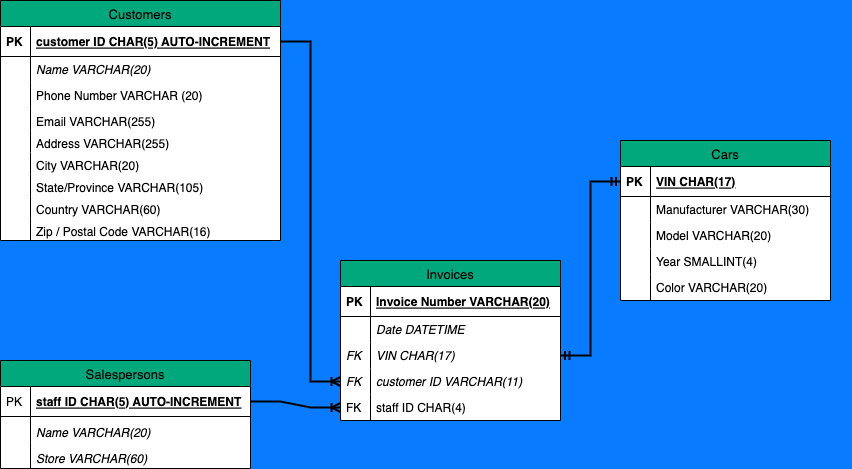

The diagram above was exported from draw.io. Its source (the exported page's mxGraphModel, read from the mxfile embedded in the PNG):
<mxGraphModel dx="1674" dy="676" grid="1" gridSize="10" guides="1" tooltips="1" connect="1" arrows="1" fold="1" page="1" pageScale="1" pageWidth="1100" pageHeight="850" background="#087BFF" math="0" shadow="0">
  <root>
    <mxCell id="0" />
    <mxCell id="1" parent="0" />
    <mxCell id="4a63a70a29bb4ada-1" value="Customers" style="swimlane;fontStyle=0;childLayout=stackLayout;horizontal=1;startSize=26;fillColor=#00A87B;horizontalStack=0;resizeParent=1;resizeParentMax=0;resizeLast=0;collapsible=1;marginBottom=0;swimlaneFillColor=#ffffff;align=center;strokeWidth=1;fontSize=13;strokeColor=#000000;" parent="1" vertex="1">
      <mxGeometry x="140" y="80" width="280" height="240" as="geometry" />
    </mxCell>
    <mxCell id="4a63a70a29bb4ada-2" value="customer ID CHAR(5) AUTO-INCREMENT" style="shape=partialRectangle;top=0;left=0;right=0;bottom=1;align=left;verticalAlign=middle;fillColor=none;spacingLeft=34;spacingRight=4;overflow=hidden;rotatable=0;points=[[0,0.5],[1,0.5]];portConstraint=eastwest;dropTarget=0;fontStyle=5;" parent="4a63a70a29bb4ada-1" vertex="1">
      <mxGeometry y="26" width="280" height="30" as="geometry" />
    </mxCell>
    <mxCell id="4a63a70a29bb4ada-3" value="PK" style="shape=partialRectangle;top=0;left=0;bottom=0;fillColor=none;align=left;verticalAlign=middle;spacingLeft=4;spacingRight=4;overflow=hidden;rotatable=0;points=[];portConstraint=eastwest;part=1;fontStyle=1" parent="4a63a70a29bb4ada-2" vertex="1" connectable="0">
      <mxGeometry width="30" height="30" as="geometry" />
    </mxCell>
    <mxCell id="4a63a70a29bb4ada-6" value="Name VARCHAR(20)" style="shape=partialRectangle;top=0;left=0;right=0;bottom=0;align=left;verticalAlign=top;fillColor=none;spacingLeft=34;spacingRight=4;overflow=hidden;rotatable=0;points=[[0,0.5],[1,0.5]];portConstraint=eastwest;dropTarget=0;fontStyle=2" parent="4a63a70a29bb4ada-1" vertex="1">
      <mxGeometry y="56" width="280" height="26" as="geometry" />
    </mxCell>
    <mxCell id="4a63a70a29bb4ada-7" value="" style="shape=partialRectangle;top=0;left=0;bottom=0;fillColor=none;align=left;verticalAlign=top;spacingLeft=4;spacingRight=4;overflow=hidden;rotatable=0;points=[];portConstraint=eastwest;part=1;fontStyle=2" parent="4a63a70a29bb4ada-6" vertex="1" connectable="0">
      <mxGeometry width="30" height="26" as="geometry" />
    </mxCell>
    <mxCell id="5ecfb9fce94ea102-8" value="Phone Number VARCHAR (20)" style="shape=partialRectangle;top=0;left=0;right=0;bottom=0;align=left;verticalAlign=top;fillColor=none;spacingLeft=34;spacingRight=4;overflow=hidden;rotatable=0;points=[[0,0.5],[1,0.5]];portConstraint=eastwest;dropTarget=0;" parent="4a63a70a29bb4ada-1" vertex="1">
      <mxGeometry y="82" width="280" height="26" as="geometry" />
    </mxCell>
    <mxCell id="5ecfb9fce94ea102-9" value="" style="shape=partialRectangle;top=0;left=0;bottom=0;fillColor=none;align=left;verticalAlign=top;spacingLeft=4;spacingRight=4;overflow=hidden;rotatable=0;points=[];portConstraint=eastwest;part=1;" parent="5ecfb9fce94ea102-8" vertex="1" connectable="0">
      <mxGeometry width="30" height="26" as="geometry" />
    </mxCell>
    <mxCell id="4a63a70a29bb4ada-16" value="Email VARCHAR(255)" style="shape=partialRectangle;top=0;left=0;right=0;bottom=0;align=left;verticalAlign=top;fillColor=none;spacingLeft=34;spacingRight=4;overflow=hidden;rotatable=0;points=[[0,0.5],[1,0.5]];portConstraint=eastwest;dropTarget=0;" parent="4a63a70a29bb4ada-1" vertex="1">
      <mxGeometry y="108" width="280" height="22" as="geometry" />
    </mxCell>
    <mxCell id="4a63a70a29bb4ada-17" value="" style="shape=partialRectangle;top=0;left=0;bottom=0;fillColor=none;align=left;verticalAlign=top;spacingLeft=4;spacingRight=4;overflow=hidden;rotatable=0;points=[];portConstraint=eastwest;part=1;" parent="4a63a70a29bb4ada-16" vertex="1" connectable="0">
      <mxGeometry width="30" height="22" as="geometry" />
    </mxCell>
    <mxCell id="Excy5dITMQeDI2QEVy3v-19" value="Address VARCHAR(255)" style="shape=partialRectangle;top=0;left=0;right=0;bottom=0;align=left;verticalAlign=top;fillColor=none;spacingLeft=34;spacingRight=4;overflow=hidden;rotatable=0;points=[[0,0.5],[1,0.5]];portConstraint=eastwest;dropTarget=0;" parent="4a63a70a29bb4ada-1" vertex="1">
      <mxGeometry y="130" width="280" height="22" as="geometry" />
    </mxCell>
    <mxCell id="Excy5dITMQeDI2QEVy3v-20" value="" style="shape=partialRectangle;top=0;left=0;bottom=0;fillColor=none;align=left;verticalAlign=top;spacingLeft=4;spacingRight=4;overflow=hidden;rotatable=0;points=[];portConstraint=eastwest;part=1;" parent="Excy5dITMQeDI2QEVy3v-19" vertex="1" connectable="0">
      <mxGeometry width="30" height="22" as="geometry" />
    </mxCell>
    <mxCell id="Excy5dITMQeDI2QEVy3v-21" value="City VARCHAR(20)" style="shape=partialRectangle;top=0;left=0;right=0;bottom=0;align=left;verticalAlign=top;fillColor=none;spacingLeft=34;spacingRight=4;overflow=hidden;rotatable=0;points=[[0,0.5],[1,0.5]];portConstraint=eastwest;dropTarget=0;" parent="4a63a70a29bb4ada-1" vertex="1">
      <mxGeometry y="152" width="280" height="22" as="geometry" />
    </mxCell>
    <mxCell id="Excy5dITMQeDI2QEVy3v-22" value="" style="shape=partialRectangle;top=0;left=0;bottom=0;fillColor=none;align=left;verticalAlign=top;spacingLeft=4;spacingRight=4;overflow=hidden;rotatable=0;points=[];portConstraint=eastwest;part=1;" parent="Excy5dITMQeDI2QEVy3v-21" vertex="1" connectable="0">
      <mxGeometry width="30" height="22" as="geometry" />
    </mxCell>
    <mxCell id="Excy5dITMQeDI2QEVy3v-23" value="State/Province VARCHAR(105)" style="shape=partialRectangle;top=0;left=0;right=0;bottom=0;align=left;verticalAlign=top;fillColor=none;spacingLeft=34;spacingRight=4;overflow=hidden;rotatable=0;points=[[0,0.5],[1,0.5]];portConstraint=eastwest;dropTarget=0;" parent="4a63a70a29bb4ada-1" vertex="1">
      <mxGeometry y="174" width="280" height="22" as="geometry" />
    </mxCell>
    <mxCell id="Excy5dITMQeDI2QEVy3v-24" value="" style="shape=partialRectangle;top=0;left=0;bottom=0;fillColor=none;align=left;verticalAlign=top;spacingLeft=4;spacingRight=4;overflow=hidden;rotatable=0;points=[];portConstraint=eastwest;part=1;" parent="Excy5dITMQeDI2QEVy3v-23" vertex="1" connectable="0">
      <mxGeometry width="30" height="22" as="geometry" />
    </mxCell>
    <mxCell id="Excy5dITMQeDI2QEVy3v-25" value="Country VARCHAR(60)" style="shape=partialRectangle;top=0;left=0;right=0;bottom=0;align=left;verticalAlign=top;fillColor=none;spacingLeft=34;spacingRight=4;overflow=hidden;rotatable=0;points=[[0,0.5],[1,0.5]];portConstraint=eastwest;dropTarget=0;" parent="4a63a70a29bb4ada-1" vertex="1">
      <mxGeometry y="196" width="280" height="22" as="geometry" />
    </mxCell>
    <mxCell id="Excy5dITMQeDI2QEVy3v-26" value="" style="shape=partialRectangle;top=0;left=0;bottom=0;fillColor=none;align=left;verticalAlign=top;spacingLeft=4;spacingRight=4;overflow=hidden;rotatable=0;points=[];portConstraint=eastwest;part=1;" parent="Excy5dITMQeDI2QEVy3v-25" vertex="1" connectable="0">
      <mxGeometry width="30" height="22" as="geometry" />
    </mxCell>
    <mxCell id="Excy5dITMQeDI2QEVy3v-27" value="Zip / Postal Code VARCHAR(16)" style="shape=partialRectangle;top=0;left=0;right=0;bottom=0;align=left;verticalAlign=top;fillColor=none;spacingLeft=34;spacingRight=4;overflow=hidden;rotatable=0;points=[[0,0.5],[1,0.5]];portConstraint=eastwest;dropTarget=0;" parent="4a63a70a29bb4ada-1" vertex="1">
      <mxGeometry y="218" width="280" height="22" as="geometry" />
    </mxCell>
    <mxCell id="Excy5dITMQeDI2QEVy3v-28" value="" style="shape=partialRectangle;top=0;left=0;bottom=0;fillColor=none;align=left;verticalAlign=top;spacingLeft=4;spacingRight=4;overflow=hidden;rotatable=0;points=[];portConstraint=eastwest;part=1;" parent="Excy5dITMQeDI2QEVy3v-27" vertex="1" connectable="0">
      <mxGeometry width="30" height="22" as="geometry" />
    </mxCell>
    <mxCell id="4a63a70a29bb4ada-32" value="Cars" style="swimlane;fontStyle=0;childLayout=stackLayout;horizontal=1;startSize=26;fillColor=#00A87B;horizontalStack=0;resizeParent=1;resizeParentMax=0;resizeLast=0;collapsible=1;marginBottom=0;swimlaneFillColor=#ffffff;align=center;strokeWidth=1;fontSize=13;strokeColor=#000000;" parent="1" vertex="1">
      <mxGeometry x="760" y="220" width="210" height="160" as="geometry" />
    </mxCell>
    <mxCell id="4a63a70a29bb4ada-33" value="VIN CHAR(17)" style="shape=partialRectangle;top=0;left=0;right=0;bottom=1;align=left;verticalAlign=middle;fillColor=none;spacingLeft=34;spacingRight=4;overflow=hidden;rotatable=0;points=[[0,0.5],[1,0.5]];portConstraint=eastwest;dropTarget=0;fontStyle=5;" parent="4a63a70a29bb4ada-32" vertex="1">
      <mxGeometry y="26" width="210" height="30" as="geometry" />
    </mxCell>
    <mxCell id="4a63a70a29bb4ada-34" value="PK" style="shape=partialRectangle;top=0;left=0;bottom=0;fillColor=none;align=left;verticalAlign=middle;spacingLeft=4;spacingRight=4;overflow=hidden;rotatable=0;points=[];portConstraint=eastwest;part=1;fontStyle=1" parent="4a63a70a29bb4ada-33" vertex="1" connectable="0">
      <mxGeometry width="30" height="30" as="geometry" />
    </mxCell>
    <mxCell id="4a63a70a29bb4ada-37" value="Manufacturer VARCHAR(30)" style="shape=partialRectangle;top=0;left=0;right=0;bottom=0;align=left;verticalAlign=top;fillColor=none;spacingLeft=34;spacingRight=4;overflow=hidden;rotatable=0;points=[[0,0.5],[1,0.5]];portConstraint=eastwest;dropTarget=0;" parent="4a63a70a29bb4ada-32" vertex="1">
      <mxGeometry y="56" width="210" height="26" as="geometry" />
    </mxCell>
    <mxCell id="4a63a70a29bb4ada-38" value="" style="shape=partialRectangle;top=0;left=0;bottom=0;fillColor=none;align=left;verticalAlign=top;spacingLeft=4;spacingRight=4;overflow=hidden;rotatable=0;points=[];portConstraint=eastwest;part=1;" parent="4a63a70a29bb4ada-37" vertex="1" connectable="0">
      <mxGeometry width="30" height="26" as="geometry" />
    </mxCell>
    <mxCell id="Excy5dITMQeDI2QEVy3v-1" value="Model VARCHAR(20)" style="shape=partialRectangle;top=0;left=0;right=0;bottom=0;align=left;verticalAlign=top;fillColor=none;spacingLeft=34;spacingRight=4;overflow=hidden;rotatable=0;points=[[0,0.5],[1,0.5]];portConstraint=eastwest;dropTarget=0;" parent="4a63a70a29bb4ada-32" vertex="1">
      <mxGeometry y="82" width="210" height="26" as="geometry" />
    </mxCell>
    <mxCell id="Excy5dITMQeDI2QEVy3v-2" value="" style="shape=partialRectangle;top=0;left=0;bottom=0;fillColor=none;align=left;verticalAlign=top;spacingLeft=4;spacingRight=4;overflow=hidden;rotatable=0;points=[];portConstraint=eastwest;part=1;" parent="Excy5dITMQeDI2QEVy3v-1" vertex="1" connectable="0">
      <mxGeometry width="30" height="26" as="geometry" />
    </mxCell>
    <mxCell id="Excy5dITMQeDI2QEVy3v-3" value="Year SMALLINT(4)" style="shape=partialRectangle;top=0;left=0;right=0;bottom=0;align=left;verticalAlign=top;fillColor=none;spacingLeft=34;spacingRight=4;overflow=hidden;rotatable=0;points=[[0,0.5],[1,0.5]];portConstraint=eastwest;dropTarget=0;" parent="4a63a70a29bb4ada-32" vertex="1">
      <mxGeometry y="108" width="210" height="26" as="geometry" />
    </mxCell>
    <mxCell id="Excy5dITMQeDI2QEVy3v-4" value="" style="shape=partialRectangle;top=0;left=0;bottom=0;fillColor=none;align=left;verticalAlign=top;spacingLeft=4;spacingRight=4;overflow=hidden;rotatable=0;points=[];portConstraint=eastwest;part=1;" parent="Excy5dITMQeDI2QEVy3v-3" vertex="1" connectable="0">
      <mxGeometry width="30" height="26" as="geometry" />
    </mxCell>
    <mxCell id="Excy5dITMQeDI2QEVy3v-5" value="Color VARCHAR(20)" style="shape=partialRectangle;top=0;left=0;right=0;bottom=0;align=left;verticalAlign=top;fillColor=none;spacingLeft=34;spacingRight=4;overflow=hidden;rotatable=0;points=[[0,0.5],[1,0.5]];portConstraint=eastwest;dropTarget=0;" parent="4a63a70a29bb4ada-32" vertex="1">
      <mxGeometry y="134" width="210" height="26" as="geometry" />
    </mxCell>
    <mxCell id="Excy5dITMQeDI2QEVy3v-6" value="" style="shape=partialRectangle;top=0;left=0;bottom=0;fillColor=none;align=left;verticalAlign=top;spacingLeft=4;spacingRight=4;overflow=hidden;rotatable=0;points=[];portConstraint=eastwest;part=1;" parent="Excy5dITMQeDI2QEVy3v-5" vertex="1" connectable="0">
      <mxGeometry width="30" height="26" as="geometry" />
    </mxCell>
    <mxCell id="4a63a70a29bb4ada-12" value="Salespersons" style="swimlane;fontStyle=0;childLayout=stackLayout;horizontal=1;startSize=26;fillColor=#00A87B;horizontalStack=0;resizeParent=1;resizeParentMax=0;resizeLast=0;collapsible=1;marginBottom=0;swimlaneFillColor=#ffffff;align=center;strokeWidth=1;fontSize=13;strokeColor=#000000;" parent="1" vertex="1">
      <mxGeometry x="140" y="440" width="250" height="108" as="geometry" />
    </mxCell>
    <mxCell id="4a63a70a29bb4ada-13" value="staff ID CHAR(5) AUTO-INCREMENT" style="shape=partialRectangle;top=0;left=0;right=0;bottom=1;align=left;verticalAlign=middle;fillColor=none;spacingLeft=34;spacingRight=4;overflow=hidden;rotatable=0;points=[[0,0.5],[1,0.5]];portConstraint=eastwest;dropTarget=0;fontStyle=5;" parent="4a63a70a29bb4ada-12" vertex="1">
      <mxGeometry y="26" width="250" height="30" as="geometry" />
    </mxCell>
    <mxCell id="4a63a70a29bb4ada-14" value="PK" style="shape=partialRectangle;top=0;left=0;bottom=0;fillColor=none;align=left;verticalAlign=middle;spacingLeft=4;spacingRight=4;overflow=hidden;rotatable=0;points=[];portConstraint=eastwest;part=1;" parent="4a63a70a29bb4ada-13" vertex="1" connectable="0">
      <mxGeometry width="30" height="30" as="geometry" />
    </mxCell>
    <mxCell id="4a63a70a29bb4ada-15" value="Name VARCHAR(20)" style="shape=partialRectangle;top=0;left=0;right=0;bottom=0;align=left;verticalAlign=bottom;fillColor=none;spacingLeft=34;spacingRight=4;overflow=hidden;rotatable=0;points=[[0,0.5],[1,0.5]];portConstraint=eastwest;dropTarget=0;fontStyle=2" parent="4a63a70a29bb4ada-12" vertex="1">
      <mxGeometry y="56" width="250" height="26" as="geometry" />
    </mxCell>
    <mxCell id="4a63a70a29bb4ada-25" value="" style="shape=partialRectangle;top=0;left=0;bottom=0;fillColor=none;align=left;verticalAlign=top;spacingLeft=4;spacingRight=4;overflow=hidden;rotatable=0;points=[];portConstraint=eastwest;part=1;fontStyle=2" parent="4a63a70a29bb4ada-15" vertex="1" connectable="0">
      <mxGeometry width="30" height="26" as="geometry" />
    </mxCell>
    <mxCell id="5ecfb9fce94ea102-5" value="Store VARCHAR(60)" style="shape=partialRectangle;top=0;left=0;right=0;bottom=0;align=left;verticalAlign=bottom;fillColor=none;spacingLeft=34;spacingRight=4;overflow=hidden;rotatable=0;points=[[0,0.5],[1,0.5]];portConstraint=eastwest;dropTarget=0;fontStyle=2" parent="4a63a70a29bb4ada-12" vertex="1">
      <mxGeometry y="82" width="250" height="26" as="geometry" />
    </mxCell>
    <mxCell id="5ecfb9fce94ea102-6" value="" style="shape=partialRectangle;top=0;left=0;bottom=0;fillColor=none;align=left;verticalAlign=top;spacingLeft=4;spacingRight=4;overflow=hidden;rotatable=0;points=[];portConstraint=eastwest;part=1;fontStyle=2" parent="5ecfb9fce94ea102-5" vertex="1" connectable="0">
      <mxGeometry width="30" height="26" as="geometry" />
    </mxCell>
    <mxCell id="4a63a70a29bb4ada-26" value="Invoices" style="swimlane;fontStyle=0;childLayout=stackLayout;horizontal=1;startSize=26;fillColor=#00A87B;horizontalStack=0;resizeParent=1;resizeParentMax=0;resizeLast=0;collapsible=1;marginBottom=0;swimlaneFillColor=#ffffff;align=center;strokeWidth=1;fontSize=13;strokeColor=#000000;" parent="1" vertex="1">
      <mxGeometry x="480" y="340" width="220" height="160" as="geometry" />
    </mxCell>
    <mxCell id="4a63a70a29bb4ada-27" value="Invoice Number VARCHAR(20)" style="shape=partialRectangle;top=0;left=0;right=0;bottom=1;align=left;verticalAlign=middle;fillColor=none;spacingLeft=34;spacingRight=4;overflow=hidden;rotatable=0;points=[[0,0.5],[1,0.5]];portConstraint=eastwest;dropTarget=0;fontStyle=5;" parent="4a63a70a29bb4ada-26" vertex="1">
      <mxGeometry y="26" width="220" height="30" as="geometry" />
    </mxCell>
    <mxCell id="4a63a70a29bb4ada-28" value="PK" style="shape=partialRectangle;top=0;left=0;bottom=0;fillColor=none;align=left;verticalAlign=middle;spacingLeft=4;spacingRight=4;overflow=hidden;rotatable=0;points=[];portConstraint=eastwest;part=1;fontStyle=1" parent="4a63a70a29bb4ada-27" vertex="1" connectable="0">
      <mxGeometry width="30" height="30" as="geometry" />
    </mxCell>
    <mxCell id="4a63a70a29bb4ada-51" value="Date DATETIME" style="shape=partialRectangle;top=0;left=0;right=0;bottom=0;align=left;verticalAlign=top;fillColor=none;spacingLeft=34;spacingRight=4;overflow=hidden;rotatable=0;points=[[0,0.5],[1,0.5]];portConstraint=eastwest;dropTarget=0;fontStyle=2" parent="4a63a70a29bb4ada-26" vertex="1">
      <mxGeometry y="56" width="220" height="26" as="geometry" />
    </mxCell>
    <mxCell id="4a63a70a29bb4ada-52" value="" style="shape=partialRectangle;top=0;left=0;bottom=0;fillColor=none;align=left;verticalAlign=top;spacingLeft=4;spacingRight=4;overflow=hidden;rotatable=0;points=[];portConstraint=eastwest;part=1;fontStyle=2" parent="4a63a70a29bb4ada-51" vertex="1" connectable="0">
      <mxGeometry width="30" height="26" as="geometry" />
    </mxCell>
    <mxCell id="5ecfb9fce94ea102-3" value="VIN CHAR(17)" style="shape=partialRectangle;top=0;left=0;right=0;bottom=0;align=left;verticalAlign=top;fillColor=none;spacingLeft=34;spacingRight=4;overflow=hidden;rotatable=0;points=[[0,0.5],[1,0.5]];portConstraint=eastwest;dropTarget=0;fontStyle=2" parent="4a63a70a29bb4ada-26" vertex="1">
      <mxGeometry y="82" width="220" height="26" as="geometry" />
    </mxCell>
    <mxCell id="5ecfb9fce94ea102-4" value="FK" style="shape=partialRectangle;top=0;left=0;bottom=0;fillColor=none;align=left;verticalAlign=top;spacingLeft=4;spacingRight=4;overflow=hidden;rotatable=0;points=[];portConstraint=eastwest;part=1;fontStyle=2" parent="5ecfb9fce94ea102-3" vertex="1" connectable="0">
      <mxGeometry width="30" height="26" as="geometry" />
    </mxCell>
    <mxCell id="113bda5a66023eaa-7" value="customer ID VARCHAR(11)" style="shape=partialRectangle;top=0;left=0;right=0;bottom=0;align=left;verticalAlign=top;fillColor=none;spacingLeft=34;spacingRight=4;overflow=hidden;rotatable=0;points=[[0,0.5],[1,0.5]];portConstraint=eastwest;dropTarget=0;fontStyle=2" parent="4a63a70a29bb4ada-26" vertex="1">
      <mxGeometry y="108" width="220" height="26" as="geometry" />
    </mxCell>
    <mxCell id="113bda5a66023eaa-8" value="FK" style="shape=partialRectangle;top=0;left=0;bottom=0;fillColor=none;align=left;verticalAlign=top;spacingLeft=4;spacingRight=4;overflow=hidden;rotatable=0;points=[];portConstraint=eastwest;part=1;fontStyle=2" parent="113bda5a66023eaa-7" vertex="1" connectable="0">
      <mxGeometry width="30" height="26" as="geometry" />
    </mxCell>
    <mxCell id="4a63a70a29bb4ada-53" value="staff ID CHAR(4)" style="shape=partialRectangle;top=0;left=0;right=0;bottom=0;align=left;verticalAlign=top;fillColor=none;spacingLeft=34;spacingRight=4;overflow=hidden;rotatable=0;points=[[0,0.5],[1,0.5]];portConstraint=eastwest;dropTarget=0;fontStyle=0" parent="4a63a70a29bb4ada-26" vertex="1">
      <mxGeometry y="134" width="220" height="26" as="geometry" />
    </mxCell>
    <mxCell id="4a63a70a29bb4ada-54" value="FK" style="shape=partialRectangle;top=0;left=0;bottom=0;fillColor=none;align=left;verticalAlign=top;spacingLeft=4;spacingRight=4;overflow=hidden;rotatable=0;points=[];portConstraint=eastwest;part=1;" parent="4a63a70a29bb4ada-53" vertex="1" connectable="0">
      <mxGeometry width="30" height="26" as="geometry" />
    </mxCell>
    <mxCell id="5ecfb9fce94ea102-2" style="edgeStyle=orthogonalEdgeStyle;rounded=0;html=1;exitX=0.5;exitY=0;entryX=1;entryY=0.5;startArrow=none;startFill=0;endArrow=none;endFill=0;jettySize=auto;orthogonalLoop=1;strokeColor=none;fontSize=13;dashed=1;" parent="1" target="4a63a70a29bb4ada-33" edge="1">
      <mxGeometry relative="1" as="geometry">
        <mxPoint x="633" y="174" as="sourcePoint" />
      </mxGeometry>
    </mxCell>
    <mxCell id="Excy5dITMQeDI2QEVy3v-43" value="" style="edgeStyle=entityRelationEdgeStyle;fontSize=12;html=1;endArrow=ERmandOne;startArrow=ERmandOne;rounded=0;exitX=1;exitY=0.5;exitDx=0;exitDy=0;entryX=0;entryY=0.5;entryDx=0;entryDy=0;strokeWidth=2;" parent="1" source="5ecfb9fce94ea102-3" target="4a63a70a29bb4ada-33" edge="1">
      <mxGeometry width="100" height="100" relative="1" as="geometry">
        <mxPoint x="560" y="380" as="sourcePoint" />
        <mxPoint x="660" y="280" as="targetPoint" />
      </mxGeometry>
    </mxCell>
    <mxCell id="Excy5dITMQeDI2QEVy3v-46" value="" style="edgeStyle=entityRelationEdgeStyle;fontSize=12;html=1;endArrow=ERoneToMany;rounded=0;entryX=0;entryY=0.5;entryDx=0;entryDy=0;exitX=1;exitY=0.5;exitDx=0;exitDy=0;strokeWidth=2;" parent="1" source="4a63a70a29bb4ada-2" target="113bda5a66023eaa-7" edge="1">
      <mxGeometry width="100" height="100" relative="1" as="geometry">
        <mxPoint x="370" y="160" as="sourcePoint" />
        <mxPoint x="420" y="160" as="targetPoint" />
      </mxGeometry>
    </mxCell>
    <mxCell id="Excy5dITMQeDI2QEVy3v-47" value="" style="edgeStyle=entityRelationEdgeStyle;fontSize=12;html=1;endArrow=ERoneToMany;rounded=0;entryX=0;entryY=0.5;entryDx=0;entryDy=0;strokeWidth=2;exitX=1;exitY=0.5;exitDx=0;exitDy=0;" parent="1" target="4a63a70a29bb4ada-53" edge="1" source="4a63a70a29bb4ada-13">
      <mxGeometry width="100" height="100" relative="1" as="geometry">
        <mxPoint x="330" y="481" as="sourcePoint" />
        <mxPoint x="390" y="425" as="targetPoint" />
      </mxGeometry>
    </mxCell>
  </root>
</mxGraphModel>